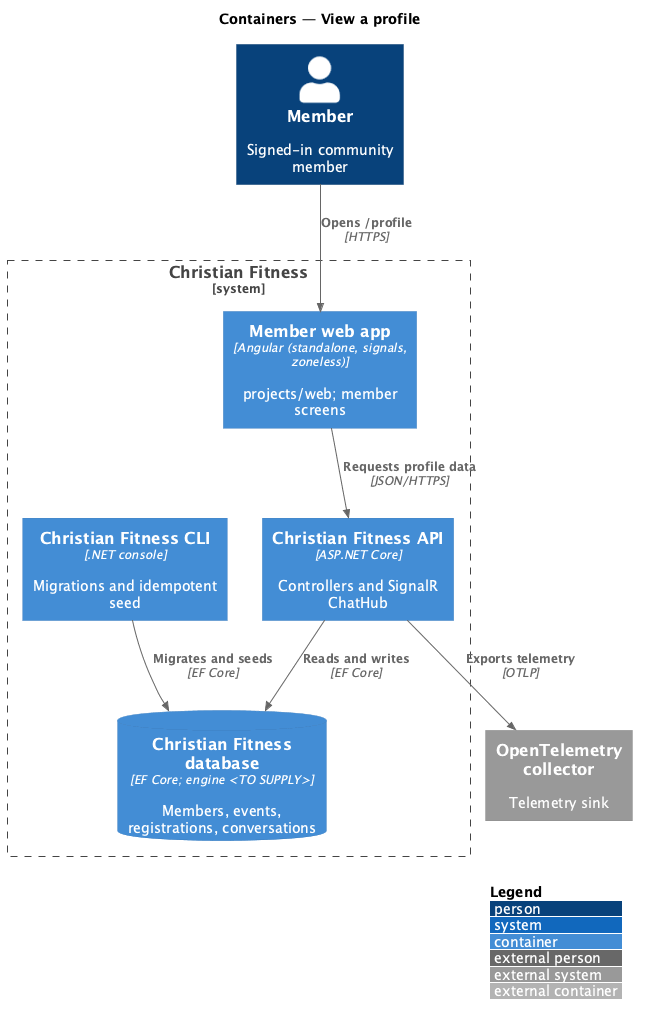

The diagram above was rendered by PlantUML. Its source (embedded in the PNG):
@startuml
!include <C4/C4_Container>
LAYOUT_WITH_LEGEND()
title Containers — View a profile

Person(user, "Member", "Signed-in community member")
System_Boundary(cf, "Christian Fitness") {
  Container(web, "Member web app", "Angular (standalone, signals, zoneless)", "projects/web; member screens")
  Container(api, "Christian Fitness API", "ASP.NET Core", "Controllers and SignalR ChatHub")
  ContainerDb(db, "Christian Fitness database", "EF Core; engine <TO SUPPLY>", "Members, events, registrations, conversations")
  Container(cli, "Christian Fitness CLI", ".NET console", "Migrations and idempotent seed")
}
System_Ext(otel, "OpenTelemetry collector", "Telemetry sink")

Rel(user, web, "Opens /profile", "HTTPS")
Rel(web, api, "Requests profile data", "JSON/HTTPS")
Rel(api, db, "Reads and writes", "EF Core")
Rel(cli, db, "Migrates and seeds", "EF Core")
Rel(api, otel, "Exports telemetry", "OTLP")
@enduml